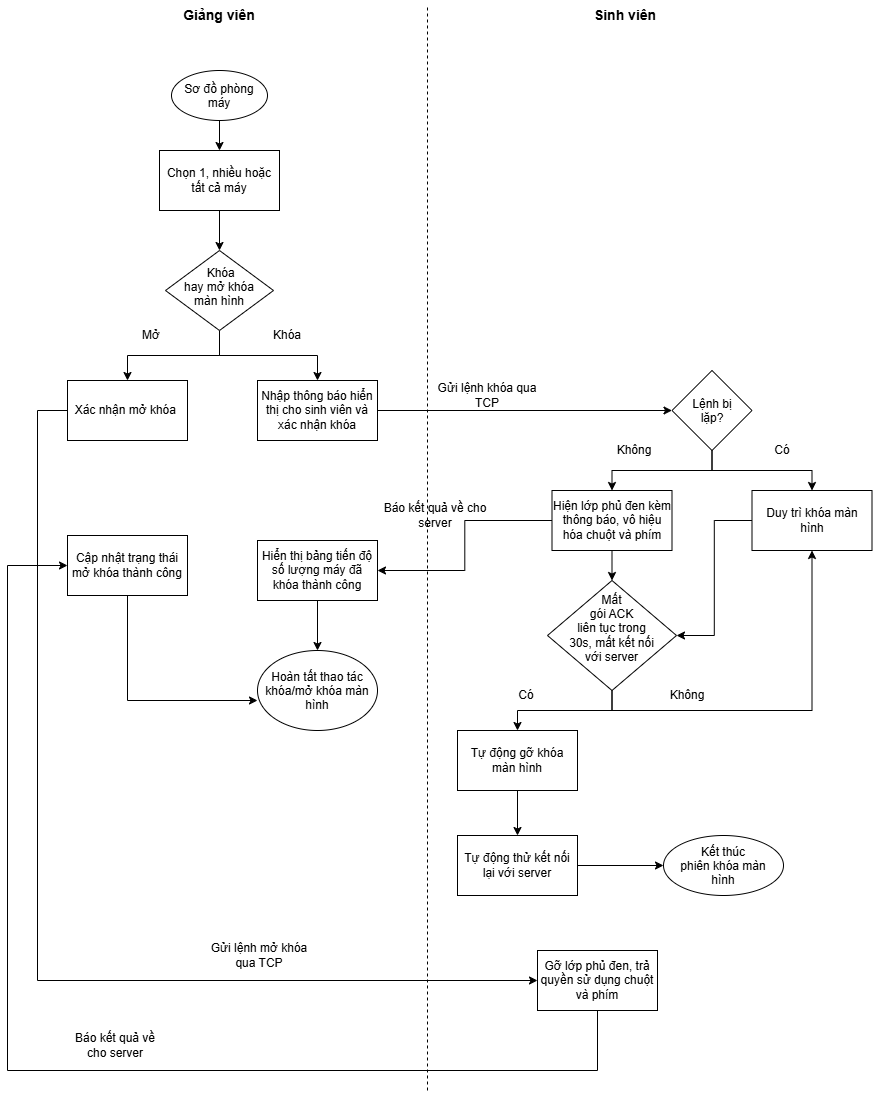

The diagram above was exported from draw.io. Its source (the exported page's mxGraphModel, read from the mxfile embedded in the PNG):
<mxGraphModel dx="1161" dy="1057" grid="1" gridSize="10" guides="1" tooltips="1" connect="1" arrows="1" fold="1" page="1" pageScale="1" pageWidth="827" pageHeight="1169" math="0" shadow="0">
  <root>
    <mxCell id="0" />
    <mxCell id="1" parent="0" />
    <mxCell id="vtd_gdMzi0zHkp1E5caT-42" edge="1" parent="1" source="vtd_gdMzi0zHkp1E5caT-1" style="edgeStyle=orthogonalEdgeStyle;rounded=0;orthogonalLoop=1;jettySize=auto;html=1;exitX=0.5;exitY=1;exitDx=0;exitDy=0;entryX=0.5;entryY=0;entryDx=0;entryDy=0;defaultLabelBackgroundColor=gap;" target="vtd_gdMzi0zHkp1E5caT-10">
      <mxGeometry relative="1" as="geometry" />
    </mxCell>
    <mxCell id="vtd_gdMzi0zHkp1E5caT-1" parent="1" style="ellipse;whiteSpace=wrap;html=1;shapeInside=1;" value="Sơ đồ phòng máy" vertex="1">
      <mxGeometry height="50" width="96" x="204" y="90" as="geometry" />
    </mxCell>
    <mxCell id="vtd_gdMzi0zHkp1E5caT-44" edge="1" parent="1" source="vtd_gdMzi0zHkp1E5caT-2" style="edgeStyle=orthogonalEdgeStyle;rounded=0;orthogonalLoop=1;jettySize=auto;html=1;exitX=0.5;exitY=1;exitDx=0;exitDy=0;defaultLabelBackgroundColor=gap;entryX=0.5;entryY=0;entryDx=0;entryDy=0;" target="vtd_gdMzi0zHkp1E5caT-72">
      <mxGeometry relative="1" as="geometry">
        <mxPoint x="170" y="390" as="targetPoint" />
      </mxGeometry>
    </mxCell>
    <mxCell id="vtd_gdMzi0zHkp1E5caT-46" edge="1" parent="1" source="vtd_gdMzi0zHkp1E5caT-2" style="edgeStyle=orthogonalEdgeStyle;rounded=0;orthogonalLoop=1;jettySize=auto;html=1;exitX=0.5;exitY=1;exitDx=0;exitDy=0;defaultLabelBackgroundColor=gap;" target="vtd_gdMzi0zHkp1E5caT-20">
      <mxGeometry relative="1" as="geometry">
        <mxPoint x="330" y="390" as="targetPoint" />
      </mxGeometry>
    </mxCell>
    <mxCell id="vtd_gdMzi0zHkp1E5caT-2" parent="1" style="rhombus;whiteSpace=wrap;html=1;shapeInside=1;" value="&amp;nbsp;Khóa hay mở khóa màn hình" vertex="1">
      <mxGeometry height="80" width="108" x="198" y="270" as="geometry" />
    </mxCell>
    <mxCell id="vtd_gdMzi0zHkp1E5caT-5" parent="1" style="text;html=1;whiteSpace=wrap;strokeColor=none;fillColor=none;align=center;verticalAlign=middle;rounded=0;" value="Khóa" vertex="1">
      <mxGeometry height="30" width="60" x="290" y="340" as="geometry" />
    </mxCell>
    <mxCell id="vtd_gdMzi0zHkp1E5caT-6" parent="1" style="text;html=1;whiteSpace=wrap;strokeColor=none;fillColor=none;align=center;verticalAlign=middle;rounded=0;" value="Mở" vertex="1">
      <mxGeometry height="30" width="60" x="154" y="340" as="geometry" />
    </mxCell>
    <mxCell id="vtd_gdMzi0zHkp1E5caT-8" parent="1" style="text;html=1;whiteSpace=wrap;strokeColor=none;fillColor=none;align=center;verticalAlign=middle;rounded=0;" value="&lt;b&gt;&lt;font style=&quot;font-size: 14px;&quot;&gt;Giảng viên&lt;/font&gt;&lt;/b&gt;" vertex="1">
      <mxGeometry height="30" width="76" x="214" y="20" as="geometry" />
    </mxCell>
    <mxCell id="vtd_gdMzi0zHkp1E5caT-9" edge="1" parent="1" style="endArrow=none;dashed=1;html=1;rounded=0;defaultLabelBackgroundColor=gap;" value="">
      <mxGeometry height="50" relative="1" width="50" as="geometry">
        <mxPoint x="460" y="1110" as="sourcePoint" />
        <mxPoint x="460" y="25" as="targetPoint" />
      </mxGeometry>
    </mxCell>
    <mxCell id="vtd_gdMzi0zHkp1E5caT-43" edge="1" parent="1" source="vtd_gdMzi0zHkp1E5caT-10" style="edgeStyle=orthogonalEdgeStyle;rounded=0;orthogonalLoop=1;jettySize=auto;html=1;exitX=0.5;exitY=1;exitDx=0;exitDy=0;defaultLabelBackgroundColor=gap;" target="vtd_gdMzi0zHkp1E5caT-2">
      <mxGeometry relative="1" as="geometry" />
    </mxCell>
    <mxCell id="vtd_gdMzi0zHkp1E5caT-10" parent="1" style="rounded=0;whiteSpace=wrap;html=1;" value="Chọn 1, nhiều hoặc tất cả máy" vertex="1">
      <mxGeometry height="60" width="120" x="192" y="170" as="geometry" />
    </mxCell>
    <mxCell id="vtd_gdMzi0zHkp1E5caT-63" edge="1" parent="1" source="vtd_gdMzi0zHkp1E5caT-16" style="edgeStyle=orthogonalEdgeStyle;rounded=0;orthogonalLoop=1;jettySize=auto;html=1;exitX=0;exitY=0.5;exitDx=0;exitDy=0;entryX=1;entryY=0.5;entryDx=0;entryDy=0;defaultLabelBackgroundColor=gap;" target="vtd_gdMzi0zHkp1E5caT-59">
      <mxGeometry relative="1" as="geometry" />
    </mxCell>
    <mxCell id="vtd_gdMzi0zHkp1E5caT-85" edge="1" parent="1" source="vtd_gdMzi0zHkp1E5caT-16" style="edgeStyle=orthogonalEdgeStyle;rounded=0;orthogonalLoop=1;jettySize=auto;html=1;exitX=0.5;exitY=1;exitDx=0;exitDy=0;entryX=0.5;entryY=0;entryDx=0;entryDy=0;defaultLabelBackgroundColor=gap;" target="vtd_gdMzi0zHkp1E5caT-84">
      <mxGeometry relative="1" as="geometry" />
    </mxCell>
    <mxCell id="vtd_gdMzi0zHkp1E5caT-16" parent="1" style="rounded=0;whiteSpace=wrap;html=1;" value="Hiện lớp phủ đen kèm thông báo, vô hiệu hóa chuột và phím" vertex="1">
      <mxGeometry height="60" width="120" x="584.5" y="510" as="geometry" />
    </mxCell>
    <mxCell id="vtd_gdMzi0zHkp1E5caT-17" parent="1" style="text;html=1;whiteSpace=wrap;strokeColor=none;fillColor=none;align=center;verticalAlign=middle;rounded=0;" value="Gửi lệnh khóa qua TCP" vertex="1">
      <mxGeometry height="30" width="120" x="460" y="400" as="geometry" />
    </mxCell>
    <mxCell id="vtd_gdMzi0zHkp1E5caT-19" parent="1" style="text;html=1;whiteSpace=wrap;strokeColor=none;fillColor=none;align=center;verticalAlign=middle;rounded=0;" value="&lt;b&gt;&lt;font style=&quot;font-size: 14px;&quot;&gt;Sinh viên&lt;/font&gt;&lt;/b&gt;" vertex="1">
      <mxGeometry height="30" width="76" x="620" y="20" as="geometry" />
    </mxCell>
    <mxCell id="vtd_gdMzi0zHkp1E5caT-51" edge="1" parent="1" source="vtd_gdMzi0zHkp1E5caT-20" style="edgeStyle=orthogonalEdgeStyle;rounded=0;orthogonalLoop=1;jettySize=auto;html=1;exitX=1;exitY=0.5;exitDx=0;exitDy=0;entryX=0;entryY=0.5;entryDx=0;entryDy=0;defaultLabelBackgroundColor=gap;" target="vtd_gdMzi0zHkp1E5caT-48">
      <mxGeometry relative="1" as="geometry" />
    </mxCell>
    <mxCell id="vtd_gdMzi0zHkp1E5caT-20" parent="1" style="rounded=0;whiteSpace=wrap;html=1;" value="Nhập thông báo hiển thị cho sinh viên và xác nhận khóa" vertex="1">
      <mxGeometry height="60" width="120" x="290" y="400" as="geometry" />
    </mxCell>
    <mxCell id="vtd_gdMzi0zHkp1E5caT-54" edge="1" parent="1" source="vtd_gdMzi0zHkp1E5caT-48" style="edgeStyle=orthogonalEdgeStyle;rounded=0;orthogonalLoop=1;jettySize=auto;html=1;exitX=0.5;exitY=1;exitDx=0;exitDy=0;defaultLabelBackgroundColor=gap;" target="vtd_gdMzi0zHkp1E5caT-16">
      <mxGeometry relative="1" as="geometry">
        <mxPoint x="824.5" y="510" as="targetPoint" />
      </mxGeometry>
    </mxCell>
    <mxCell id="vtd_gdMzi0zHkp1E5caT-66" edge="1" parent="1" source="vtd_gdMzi0zHkp1E5caT-48" style="edgeStyle=orthogonalEdgeStyle;rounded=0;orthogonalLoop=1;jettySize=auto;html=1;exitX=0.5;exitY=1;exitDx=0;exitDy=0;entryX=0.5;entryY=0;entryDx=0;entryDy=0;defaultLabelBackgroundColor=gap;" target="vtd_gdMzi0zHkp1E5caT-83">
      <mxGeometry relative="1" as="geometry">
        <mxPoint x="856.5" y="510" as="targetPoint" />
      </mxGeometry>
    </mxCell>
    <mxCell id="vtd_gdMzi0zHkp1E5caT-48" parent="1" style="rhombus;whiteSpace=wrap;html=1;shapeInside=1;" value="Lệnh bị lặp?" vertex="1">
      <mxGeometry height="80" width="80" x="704.5" y="390" as="geometry" />
    </mxCell>
    <mxCell id="vtd_gdMzi0zHkp1E5caT-53" parent="1" style="text;html=1;whiteSpace=wrap;strokeColor=none;fillColor=none;align=center;verticalAlign=middle;rounded=0;" value="Có" vertex="1">
      <mxGeometry height="30" width="60" x="784.5" y="455" as="geometry" />
    </mxCell>
    <mxCell id="vtd_gdMzi0zHkp1E5caT-55" parent="1" style="text;html=1;whiteSpace=wrap;strokeColor=none;fillColor=none;align=center;verticalAlign=middle;rounded=0;" value="Không" vertex="1">
      <mxGeometry height="30" width="60" x="636.5" y="455" as="geometry" />
    </mxCell>
    <mxCell id="vtd_gdMzi0zHkp1E5caT-61" edge="1" parent="1" source="vtd_gdMzi0zHkp1E5caT-59" style="edgeStyle=orthogonalEdgeStyle;rounded=0;orthogonalLoop=1;jettySize=auto;html=1;exitX=0.5;exitY=1;exitDx=0;exitDy=0;entryX=0.5;entryY=0;entryDx=0;entryDy=0;defaultLabelBackgroundColor=gap;" target="vtd_gdMzi0zHkp1E5caT-60">
      <mxGeometry relative="1" as="geometry" />
    </mxCell>
    <mxCell id="vtd_gdMzi0zHkp1E5caT-59" parent="1" style="rounded=0;whiteSpace=wrap;html=1;" value="Hiển thị bảng tiến độ số lượng máy đã khóa thành công" vertex="1">
      <mxGeometry height="60" width="120" x="290" y="560" as="geometry" />
    </mxCell>
    <mxCell id="vtd_gdMzi0zHkp1E5caT-60" parent="1" style="ellipse;whiteSpace=wrap;html=1;shapeInside=1;" value="Hoàn tất thao tác khóa/mở khóa màn hình" vertex="1">
      <mxGeometry height="80" width="120" x="290" y="670" as="geometry" />
    </mxCell>
    <mxCell id="vtd_gdMzi0zHkp1E5caT-64" parent="1" style="text;html=1;whiteSpace=wrap;strokeColor=none;fillColor=none;align=center;verticalAlign=middle;rounded=0;" value="Báo kết quả về cho server" vertex="1">
      <mxGeometry height="30" width="108" x="414" y="520" as="geometry" />
    </mxCell>
    <mxCell id="vtd_gdMzi0zHkp1E5caT-69" parent="1" style="text;html=1;whiteSpace=wrap;strokeColor=none;fillColor=none;align=center;verticalAlign=middle;rounded=0;" value="Không" vertex="1">
      <mxGeometry height="30" width="60" x="690" y="700" as="geometry" />
    </mxCell>
    <mxCell id="vtd_gdMzi0zHkp1E5caT-91" edge="1" parent="1" source="vtd_gdMzi0zHkp1E5caT-71" style="edgeStyle=orthogonalEdgeStyle;rounded=0;orthogonalLoop=1;jettySize=auto;html=1;exitX=0.5;exitY=1;exitDx=0;exitDy=0;entryX=0.5;entryY=0;entryDx=0;entryDy=0;defaultLabelBackgroundColor=gap;" target="vtd_gdMzi0zHkp1E5caT-90">
      <mxGeometry relative="1" as="geometry" />
    </mxCell>
    <mxCell id="vtd_gdMzi0zHkp1E5caT-71" parent="1" style="rounded=0;whiteSpace=wrap;html=1;" value="Tự động gỡ khóa màn hình" vertex="1">
      <mxGeometry height="60" width="120" x="490" y="750" as="geometry" />
    </mxCell>
    <mxCell id="vtd_gdMzi0zHkp1E5caT-73" edge="1" parent="1" source="vtd_gdMzi0zHkp1E5caT-72" style="edgeStyle=orthogonalEdgeStyle;rounded=0;orthogonalLoop=1;jettySize=auto;html=1;exitX=0;exitY=0.5;exitDx=0;exitDy=0;defaultLabelBackgroundColor=gap;entryX=0;entryY=0.5;entryDx=0;entryDy=0;" target="vtd_gdMzi0zHkp1E5caT-74">
      <mxGeometry relative="1" x="0.3446" as="geometry">
        <Array as="points">
          <mxPoint x="70" y="430" />
          <mxPoint x="70" y="1000" />
        </Array>
        <mxPoint x="550" y="940" as="targetPoint" />
      </mxGeometry>
    </mxCell>
    <mxCell id="vtd_gdMzi0zHkp1E5caT-72" parent="1" style="rounded=0;whiteSpace=wrap;html=1;" value="Xác nhận mở khóa&amp;nbsp;" vertex="1">
      <mxGeometry height="60" width="120" x="100" y="400" as="geometry" />
    </mxCell>
    <mxCell id="vtd_gdMzi0zHkp1E5caT-81" edge="1" parent="1" source="vtd_gdMzi0zHkp1E5caT-74" style="edgeStyle=orthogonalEdgeStyle;rounded=0;orthogonalLoop=1;jettySize=auto;html=1;exitX=0.5;exitY=1;exitDx=0;exitDy=0;entryX=0;entryY=0.5;entryDx=0;entryDy=0;defaultLabelBackgroundColor=gap;" target="vtd_gdMzi0zHkp1E5caT-78">
      <mxGeometry relative="1" x="-0.4255" as="geometry">
        <Array as="points">
          <mxPoint x="630" y="1090" />
          <mxPoint x="40" y="1090" />
          <mxPoint x="40" y="585" />
        </Array>
      </mxGeometry>
    </mxCell>
    <mxCell id="vtd_gdMzi0zHkp1E5caT-74" parent="1" style="whiteSpace=wrap;html=1;" value="Gỡ lớp phủ đen, trả quyền sử dụng chuột và phím" vertex="1">
      <mxGeometry height="60" width="120" x="570" y="970" as="geometry" />
    </mxCell>
    <mxCell id="vtd_gdMzi0zHkp1E5caT-75" parent="1" style="text;html=1;whiteSpace=wrap;strokeColor=none;fillColor=none;align=center;verticalAlign=middle;rounded=0;" value="Gửi lệnh mở khóa qua TCP" vertex="1">
      <mxGeometry height="30" width="120" x="232" y="960" as="geometry" />
    </mxCell>
    <mxCell id="vtd_gdMzi0zHkp1E5caT-80" edge="1" parent="1" source="vtd_gdMzi0zHkp1E5caT-78" style="edgeStyle=orthogonalEdgeStyle;rounded=0;orthogonalLoop=1;jettySize=auto;html=1;exitX=0.5;exitY=1;exitDx=0;exitDy=0;defaultLabelBackgroundColor=gap;entryX=0;entryY=0.625;entryDx=0;entryDy=0;entryPerimeter=0;" target="vtd_gdMzi0zHkp1E5caT-60">
      <mxGeometry relative="1" x="-0.68" as="geometry">
        <mxPoint x="159.6185567010309" y="690" as="targetPoint" />
      </mxGeometry>
    </mxCell>
    <mxCell id="vtd_gdMzi0zHkp1E5caT-78" parent="1" style="rounded=0;whiteSpace=wrap;html=1;" value="Cập nhật trạng thái mở khóa thành công" vertex="1">
      <mxGeometry height="60" width="120" x="100" y="555" as="geometry" />
    </mxCell>
    <mxCell id="vtd_gdMzi0zHkp1E5caT-82" parent="1" style="text;html=1;whiteSpace=wrap;strokeColor=none;fillColor=none;align=center;verticalAlign=middle;rounded=0;" value="Báo kết quả về cho server" vertex="1">
      <mxGeometry height="30" width="96" x="100" y="1050" as="geometry" />
    </mxCell>
    <mxCell id="vtd_gdMzi0zHkp1E5caT-93" edge="1" parent="1" source="vtd_gdMzi0zHkp1E5caT-83" style="edgeStyle=orthogonalEdgeStyle;rounded=0;orthogonalLoop=1;jettySize=auto;html=1;exitX=0;exitY=0.5;exitDx=0;exitDy=0;entryX=1;entryY=0.5;entryDx=0;entryDy=0;defaultLabelBackgroundColor=gap;" target="vtd_gdMzi0zHkp1E5caT-84">
      <mxGeometry relative="1" as="geometry" />
    </mxCell>
    <mxCell id="vtd_gdMzi0zHkp1E5caT-83" parent="1" style="rounded=0;whiteSpace=wrap;html=1;" value="Duy trì khóa màn hình" vertex="1">
      <mxGeometry height="60" width="120" x="784.5" y="510" as="geometry" />
    </mxCell>
    <mxCell id="vtd_gdMzi0zHkp1E5caT-86" edge="1" parent="1" source="vtd_gdMzi0zHkp1E5caT-84" style="edgeStyle=orthogonalEdgeStyle;rounded=0;orthogonalLoop=1;jettySize=auto;html=1;exitX=0.5;exitY=1;exitDx=0;exitDy=0;defaultLabelBackgroundColor=gap;entryX=0.5;entryY=0;entryDx=0;entryDy=0;" target="vtd_gdMzi0zHkp1E5caT-71">
      <mxGeometry relative="1" as="geometry">
        <mxPoint x="550" y="750" as="targetPoint" />
      </mxGeometry>
    </mxCell>
    <mxCell id="vtd_gdMzi0zHkp1E5caT-88" edge="1" parent="1" source="vtd_gdMzi0zHkp1E5caT-84" style="edgeStyle=orthogonalEdgeStyle;rounded=0;orthogonalLoop=1;jettySize=auto;html=1;exitX=0.5;exitY=1;exitDx=0;exitDy=0;defaultLabelBackgroundColor=gap;entryX=0.5;entryY=1;entryDx=0;entryDy=0;" target="vtd_gdMzi0zHkp1E5caT-83">
      <mxGeometry relative="1" x="-0.5368" as="geometry">
        <mxPoint x="780" y="750" as="targetPoint" />
      </mxGeometry>
    </mxCell>
    <mxCell id="vtd_gdMzi0zHkp1E5caT-84" parent="1" style="rhombus;whiteSpace=wrap;html=1;shapeInside=1;" value="Mất gói ACK liên tục trong 30s, mất kết nối với server" vertex="1">
      <mxGeometry height="110" width="129" x="580" y="600" as="geometry" />
    </mxCell>
    <mxCell id="vtd_gdMzi0zHkp1E5caT-87" parent="1" style="text;html=1;whiteSpace=wrap;strokeColor=none;fillColor=none;align=center;verticalAlign=middle;rounded=0;" value="Có" vertex="1">
      <mxGeometry height="30" width="60" x="529" y="700" as="geometry" />
    </mxCell>
    <mxCell id="vtd_gdMzi0zHkp1E5caT-89" parent="1" style="ellipse;whiteSpace=wrap;html=1;shapeInside=1;" value="Kết thúc phiên khóa màn hình" vertex="1">
      <mxGeometry height="60" width="120" x="696" y="855" as="geometry" />
    </mxCell>
    <mxCell id="vtd_gdMzi0zHkp1E5caT-92" edge="1" parent="1" source="vtd_gdMzi0zHkp1E5caT-90" style="edgeStyle=orthogonalEdgeStyle;rounded=0;orthogonalLoop=1;jettySize=auto;html=1;exitX=1;exitY=0.5;exitDx=0;exitDy=0;entryX=0;entryY=0.5;entryDx=0;entryDy=0;defaultLabelBackgroundColor=gap;" target="vtd_gdMzi0zHkp1E5caT-89">
      <mxGeometry relative="1" as="geometry" />
    </mxCell>
    <mxCell id="vtd_gdMzi0zHkp1E5caT-90" parent="1" style="rounded=0;whiteSpace=wrap;html=1;" value="Tự động thử kết nối lại với server" vertex="1">
      <mxGeometry height="60" width="120" x="490" y="855" as="geometry" />
    </mxCell>
  </root>
</mxGraphModel>